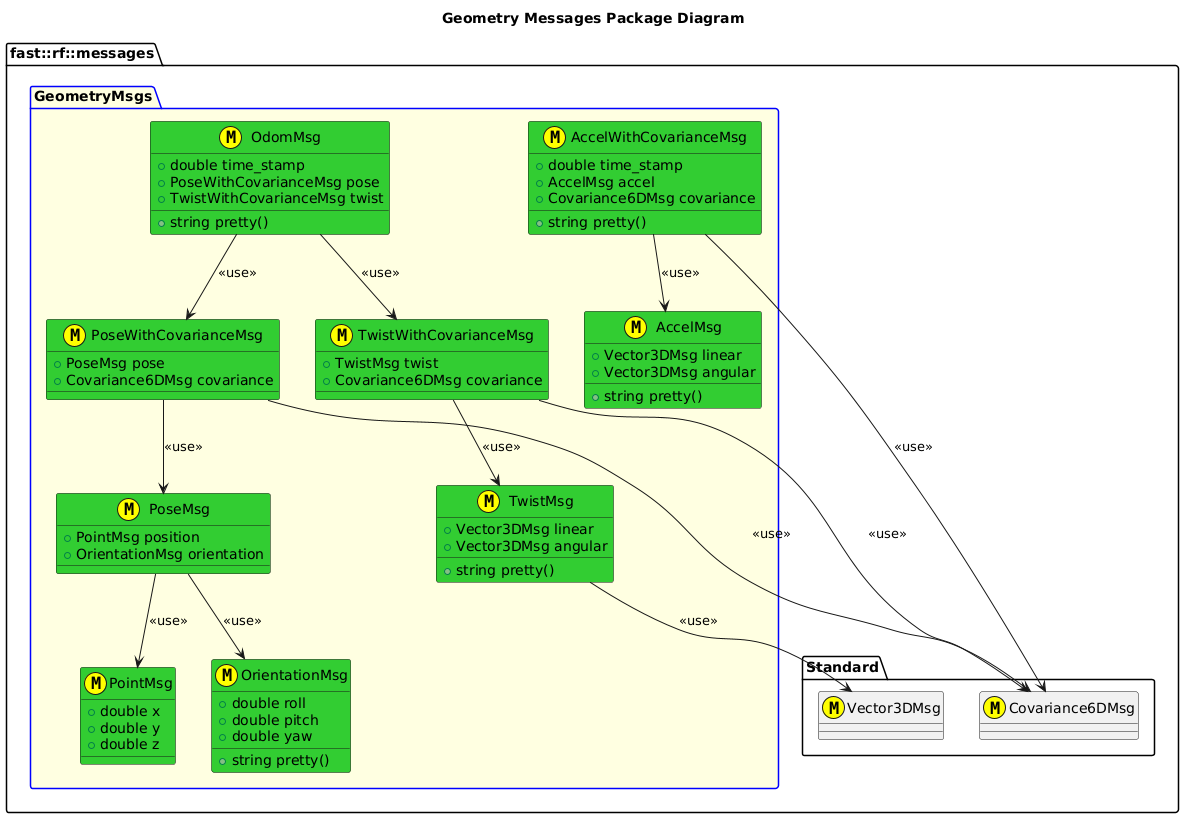

The diagram above was rendered by PlantUML. Its source (embedded in the PNG):
@startuml
title Geometry Messages Package Diagram

namespace fast::rf::messages {
  namespace Standard {
    class Covariance6DMsg <<(M,#FFFF00) >>
    class Vector3DMsg <<(M,#FFFF00) >>
  }

  package GeometryMsgs #LightYellow;line:blue {
    struct AccelMsg <<(M,#FFFF00)>> #LimeGreen {
      +string pretty()
      +Vector3DMsg linear
      +Vector3DMsg angular
    }
    struct AccelWithCovarianceMsg <<(M,#FFFF00)>> #LimeGreen {
      +string pretty()
      +double time_stamp
      +AccelMsg accel
      +Covariance6DMsg covariance
    }
    AccelWithCovarianceMsg --> AccelMsg: <<use>>
    AccelWithCovarianceMsg --> Covariance6DMsg: <<use>>
    struct PointMsg <<(M,#FFFF00) >> #LimeGreen {
      +double x
      +double y
      +double z 
    }
    struct OrientationMsg <<(M,#FFFF00) >> #LimeGreen {
      +double roll
      +double pitch
      +double yaw
      +string pretty()
    }
    struct PoseMsg <<(M,#FFFF00)>> #LimeGreen {
      +PointMsg position
      +OrientationMsg orientation

    }
    PoseMsg --> PointMsg: <<use>>
    PoseMsg --> OrientationMsg: <<use>>
    struct PoseWithCovarianceMsg <<(M,#FFFF00)>> #LimeGreen {
      +PoseMsg pose
      +Covariance6DMsg covariance
    }
    PoseWithCovarianceMsg --> Covariance6DMsg: <<use>>
    PoseWithCovarianceMsg --> PoseMsg: <<use>>

    struct TwistMsg <<(M,#FFFF00)>> #LimeGreen {
      +Vector3DMsg linear
      +Vector3DMsg angular
      +string pretty()
    }
    TwistMsg --> Vector3DMsg: <<use>>

    struct TwistWithCovarianceMsg <<(M,#FFFF00)>> #LimeGreen {
      +TwistMsg twist
      +Covariance6DMsg covariance
    }
    TwistWithCovarianceMsg --> TwistMsg: <<use>>
    TwistWithCovarianceMsg --> Covariance6DMsg: <<use>>

    struct OdomMsg <<(M,#FFFF00)>> #LimeGreen {
      +string pretty()
      +double time_stamp
      +PoseWithCovarianceMsg pose
      +TwistWithCovarianceMsg twist
    }
    OdomMsg --> PoseWithCovarianceMsg: <<use>>
    OdomMsg --> TwistWithCovarianceMsg: <<use>>
  }
    
}
@enduml